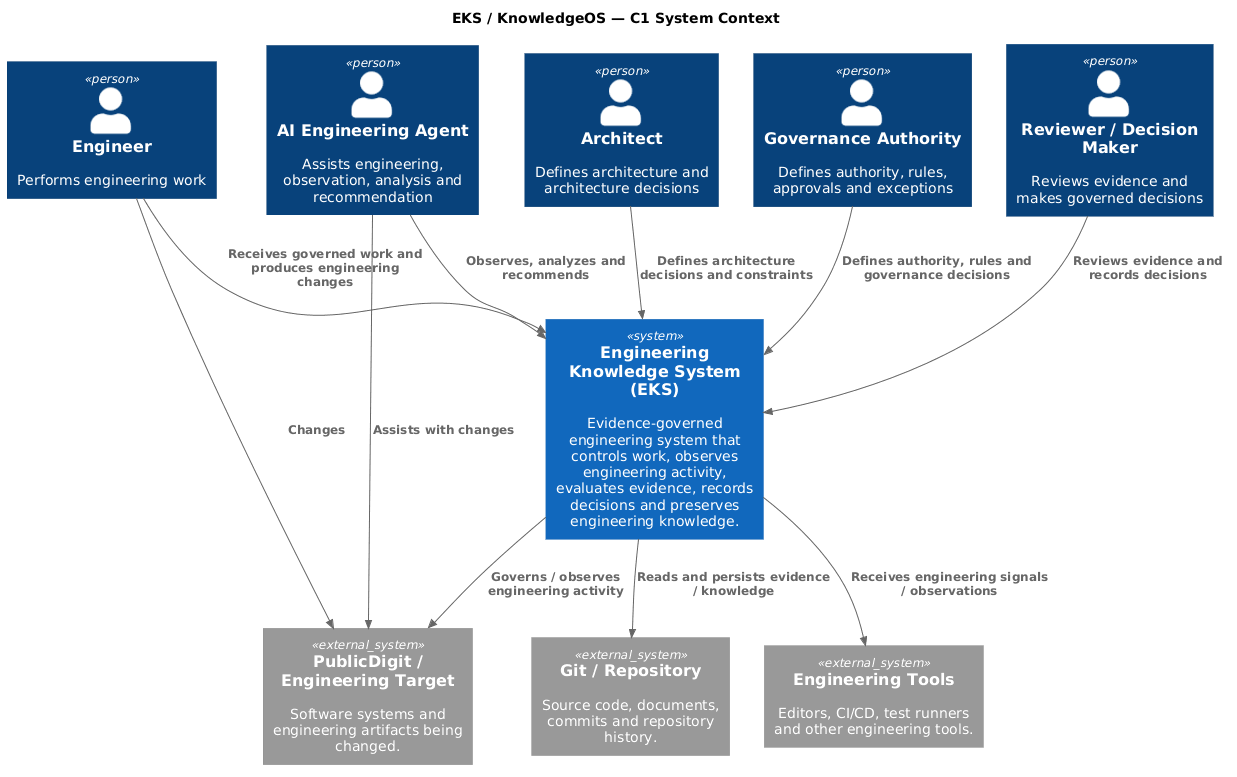

The diagram above was rendered by PlantUML. Its source (embedded in the PNG):
@startuml
!include https://raw.githubusercontent.com/plantuml-stdlib/C4-PlantUML/master/C4_Context.puml

LAYOUT_TOP_DOWN()

title EKS / KnowledgeOS — C1 System Context

Person(engineer, "Engineer", "Performs engineering work")
Person(architect, "Architect", "Defines architecture and architecture decisions")
Person(governance, "Governance Authority", "Defines authority, rules, approvals and exceptions")
Person(reviewer, "Reviewer / Decision Maker", "Reviews evidence and makes governed decisions")
Person(ai, "AI Engineering Agent", "Assists engineering, observation, analysis and recommendation")

System(eks, "Engineering Knowledge System (EKS)", "Evidence-governed engineering system that controls work, observes engineering activity, evaluates evidence, records decisions and preserves engineering knowledge.")

System_Ext(publicdigit, "PublicDigit / Engineering Target",    "Software systems and engineering artifacts being changed.")

System_Ext(git, "Git / Repository",    "Source code, documents, commits and repository history.")

System_Ext(devtools, "Engineering Tools",    "Editors, CI/CD, test runners and other engineering tools.")

Rel(governance, eks, "Defines authority, rules and governance decisions")
Rel(architect, eks, "Defines architecture decisions and constraints")
Rel(engineer, eks, "Receives governed work and produces engineering changes")
Rel(reviewer, eks, "Reviews evidence and records decisions")
Rel(ai, eks, "Observes, analyzes and recommends")

Rel(eks, publicdigit, "Governs / observes engineering activity")
Rel(eks, git, "Reads and persists evidence / knowledge")
Rel(eks, devtools, "Receives engineering signals / observations")

Rel(engineer, publicdigit, "Changes")
Rel(ai, publicdigit, "Assists with changes")
@enduml